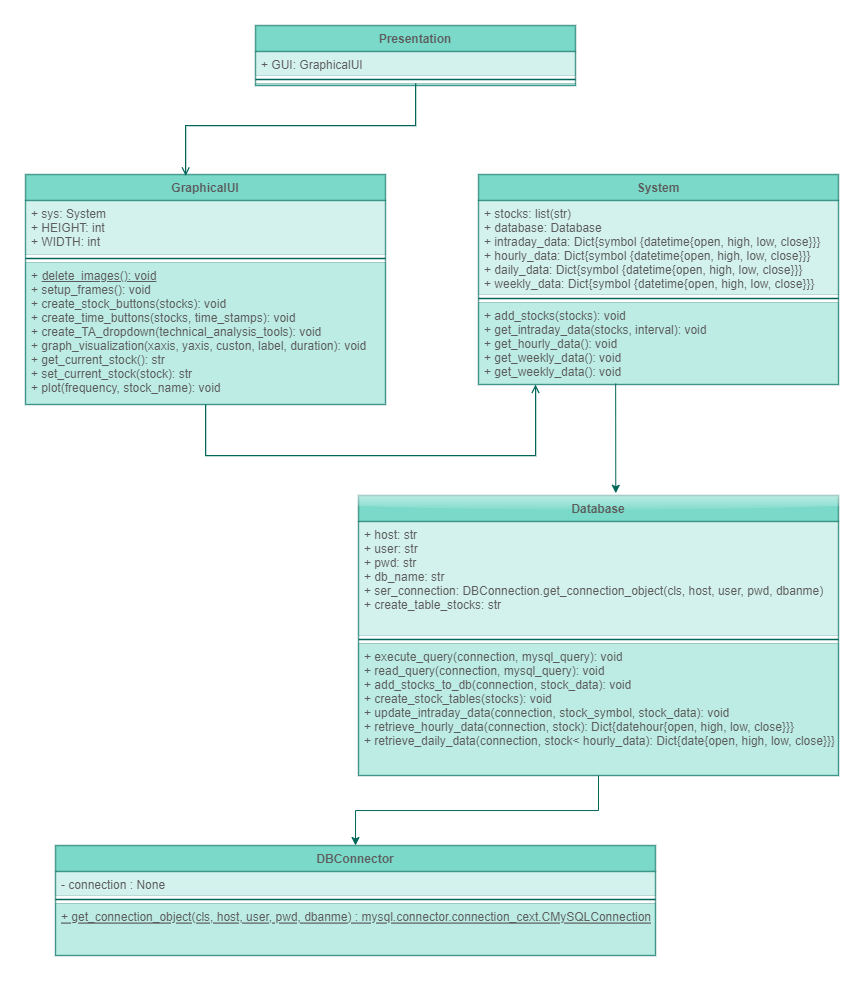

The diagram above was exported from draw.io. Its source (the exported page's mxGraphModel, read from the mxfile embedded in the PNG):
<mxGraphModel dx="769" dy="362" grid="1" gridSize="10" guides="1" tooltips="1" connect="1" arrows="1" fold="1" page="1" pageScale="1" pageWidth="827" pageHeight="1169" math="0" shadow="0">
  <root>
    <mxCell id="WIyWlLk6GJQsqaUBKTNV-0" />
    <mxCell id="WIyWlLk6GJQsqaUBKTNV-1" parent="WIyWlLk6GJQsqaUBKTNV-0" />
    <mxCell id="sgj4w9cjrXDJWicJsKwC-7" value="GraphicalUI" style="swimlane;fontStyle=1;align=center;verticalAlign=top;childLayout=stackLayout;horizontal=1;startSize=26;horizontalStack=0;resizeParent=1;resizeParentMax=0;resizeLast=0;collapsible=1;marginBottom=0;fillColor=#21C0A5;strokeColor=#006658;swimlaneFillColor=default;fillStyle=auto;opacity=60;glass=0;rounded=0;shadow=0;sketch=0;fontColor=#5C5C5C;strokeWidth=1.5;" parent="WIyWlLk6GJQsqaUBKTNV-1" vertex="1">
      <mxGeometry x="10" y="199" width="360" height="230" as="geometry" />
    </mxCell>
    <mxCell id="sgj4w9cjrXDJWicJsKwC-8" value="+ sys: System&#10;+ HEIGHT: int&#10;+ WIDTH: int&#10;" style="text;strokeColor=#006658;fillColor=#21C0A5;align=left;verticalAlign=top;spacingLeft=4;spacingRight=4;overflow=hidden;rotatable=0;points=[[0,0.5],[1,0.5]];portConstraint=eastwest;opacity=20;fontColor=#5C5C5C;" parent="sgj4w9cjrXDJWicJsKwC-7" vertex="1">
      <mxGeometry y="26" width="360" height="54" as="geometry" />
    </mxCell>
    <mxCell id="sgj4w9cjrXDJWicJsKwC-9" value="" style="line;strokeWidth=1.5;fillColor=none;align=left;verticalAlign=middle;spacingTop=-1;spacingLeft=3;spacingRight=3;rotatable=0;labelPosition=right;points=[];portConstraint=eastwest;strokeColor=#006658;fontColor=#5C5C5C;" parent="sgj4w9cjrXDJWicJsKwC-7" vertex="1">
      <mxGeometry y="80" width="360" height="8" as="geometry" />
    </mxCell>
    <mxCell id="sgj4w9cjrXDJWicJsKwC-10" value="+ &#10;+ setup_frames(): void&#10;+ create_stock_buttons(stocks): void&#10;+ create_time_buttons(stocks, time_stamps): void&#10;+ create_TA_dropdown(technical_analysis_tools): void&#10;+ graph_visualization(xaxis, yaxis, custon, label, duration): void&#10;+ get_current_stock(): str&#10;+ set_current_stock(stock): str&#10;+ plot(frequency, stock_name): void" style="text;strokeColor=#006658;fillColor=#21C0A5;align=left;verticalAlign=top;spacingLeft=4;spacingRight=4;overflow=hidden;rotatable=0;points=[[0,0.5],[1,0.5]];portConstraint=eastwest;opacity=30;fontColor=#5C5C5C;fontStyle=0" parent="sgj4w9cjrXDJWicJsKwC-7" vertex="1">
      <mxGeometry y="88" width="360" height="142" as="geometry" />
    </mxCell>
    <mxCell id="sgj4w9cjrXDJWicJsKwC-11" value="System" style="swimlane;fontStyle=1;align=center;verticalAlign=top;childLayout=stackLayout;horizontal=1;startSize=26;horizontalStack=0;resizeParent=1;resizeParentMax=0;resizeLast=0;collapsible=1;marginBottom=0;fillColor=#21C0A5;strokeColor=#006658;swimlaneFillColor=default;fillStyle=auto;opacity=60;glass=0;rounded=0;shadow=0;sketch=0;fontColor=#5C5C5C;strokeWidth=1.5;" parent="WIyWlLk6GJQsqaUBKTNV-1" vertex="1">
      <mxGeometry x="463" y="199" width="360" height="210" as="geometry" />
    </mxCell>
    <mxCell id="sgj4w9cjrXDJWicJsKwC-12" value="+ stocks: list(str)&#10;+ database: Database&#10;+ intraday_data: Dict{symbol {datetime{open, high, low, close}}}&#10;+ hourly_data: Dict{symbol {datetime{open, high, low, close}}}&#10;+ daily_data: Dict{symbol {datetime{open, high, low, close}}}&#10;+ weekly_data: Dict{symbol {datetime{open, high, low, close}}}&#10;" style="text;strokeColor=#006658;fillColor=#21C0A5;align=left;verticalAlign=top;spacingLeft=4;spacingRight=4;overflow=hidden;rotatable=0;points=[[0,0.5],[1,0.5]];portConstraint=eastwest;opacity=20;fontColor=#5C5C5C;" parent="sgj4w9cjrXDJWicJsKwC-11" vertex="1">
      <mxGeometry y="26" width="360" height="94" as="geometry" />
    </mxCell>
    <mxCell id="sgj4w9cjrXDJWicJsKwC-13" value="" style="line;strokeWidth=1.5;fillColor=none;align=left;verticalAlign=middle;spacingTop=-1;spacingLeft=3;spacingRight=3;rotatable=0;labelPosition=right;points=[];portConstraint=eastwest;strokeColor=#006658;fontColor=#5C5C5C;" parent="sgj4w9cjrXDJWicJsKwC-11" vertex="1">
      <mxGeometry y="120" width="360" height="8" as="geometry" />
    </mxCell>
    <mxCell id="sgj4w9cjrXDJWicJsKwC-14" value="+ add_stocks(stocks): void&#10;+ get_intraday_data(stocks, interval): void&#10;+ get_hourly_data(): void&#10;+ get_weekly_data(): void&#10;+ get_weekly_data(): void" style="text;strokeColor=#006658;fillColor=#21C0A5;align=left;verticalAlign=top;spacingLeft=4;spacingRight=4;overflow=hidden;rotatable=0;points=[[0,0.5],[1,0.5]];portConstraint=eastwest;opacity=30;fontColor=#5C5C5C;" parent="sgj4w9cjrXDJWicJsKwC-11" vertex="1">
      <mxGeometry y="128" width="360" height="82" as="geometry" />
    </mxCell>
    <mxCell id="UVV2wELAJj2wudiI5IWj-1" style="edgeStyle=orthogonalEdgeStyle;rounded=0;orthogonalLoop=1;jettySize=auto;html=1;entryX=0.5;entryY=0;entryDx=0;entryDy=0;strokeColor=#006658;fontColor=#5C5C5C;" parent="WIyWlLk6GJQsqaUBKTNV-1" source="sgj4w9cjrXDJWicJsKwC-16" target="J9fxOIItfbgXdiX7-8WD-12" edge="1">
      <mxGeometry relative="1" as="geometry" />
    </mxCell>
    <mxCell id="sgj4w9cjrXDJWicJsKwC-16" value="Database" style="swimlane;fontStyle=1;align=center;verticalAlign=top;childLayout=stackLayout;horizontal=1;startSize=26;horizontalStack=0;resizeParent=1;resizeParentMax=0;resizeLast=0;collapsible=1;marginBottom=0;fillColor=#21C0A5;strokeColor=#006658;swimlaneFillColor=default;fillStyle=auto;opacity=60;glass=1;rounded=0;shadow=0;sketch=0;fontColor=#5C5C5C;strokeWidth=1.5;" parent="WIyWlLk6GJQsqaUBKTNV-1" vertex="1">
      <mxGeometry x="343" y="520" width="480" height="280" as="geometry" />
    </mxCell>
    <mxCell id="sgj4w9cjrXDJWicJsKwC-17" value="+ host: str&#10;+ user: str&#10;+ pwd: str&#10;+ db_name: str&#10;+ ser_connection: DBConnection.get_connection_object(cls, host, user, pwd, dbanme)&#10;+ create_table_stocks: str&#10;" style="text;strokeColor=#006658;fillColor=#21C0A5;align=left;verticalAlign=top;spacingLeft=4;spacingRight=4;overflow=hidden;rotatable=0;points=[[0,0.5],[1,0.5]];portConstraint=eastwest;opacity=20;fontColor=#5C5C5C;" parent="sgj4w9cjrXDJWicJsKwC-16" vertex="1">
      <mxGeometry y="26" width="480" height="114" as="geometry" />
    </mxCell>
    <mxCell id="sgj4w9cjrXDJWicJsKwC-18" value="" style="line;strokeWidth=1.5;fillColor=none;align=left;verticalAlign=middle;spacingTop=-1;spacingLeft=3;spacingRight=3;rotatable=0;labelPosition=right;points=[];portConstraint=eastwest;strokeColor=#006658;fontColor=#5C5C5C;" parent="sgj4w9cjrXDJWicJsKwC-16" vertex="1">
      <mxGeometry y="140" width="480" height="8" as="geometry" />
    </mxCell>
    <mxCell id="sgj4w9cjrXDJWicJsKwC-19" value="+ execute_query(connection, mysql_query): void&#10;+ read_query(connection, mysql_query): void&#10;+ add_stocks_to_db(connection, stock_data): void&#10;+ create_stock_tables(stocks): void&#10;+ update_intraday_data(connection, stock_symbol, stock_data): void&#10;+ retrieve_hourly_data(connection, stock): Dict{datehour{open, high, low, close}}}&#10;+ retrieve_daily_data(connection, stock&lt; hourly_data): Dict{date{open, high, low, close}}}" style="text;strokeColor=#006658;fillColor=#21C0A5;align=left;verticalAlign=top;spacingLeft=4;spacingRight=4;overflow=hidden;rotatable=0;points=[[0,0.5],[1,0.5]];portConstraint=eastwest;opacity=30;fontColor=#5C5C5C;" parent="sgj4w9cjrXDJWicJsKwC-16" vertex="1">
      <mxGeometry y="148" width="480" height="132" as="geometry" />
    </mxCell>
    <mxCell id="sgj4w9cjrXDJWicJsKwC-28" value="Presentation" style="swimlane;fontStyle=1;align=center;verticalAlign=top;childLayout=stackLayout;horizontal=1;startSize=26;horizontalStack=0;resizeParent=1;resizeParentMax=0;resizeLast=0;collapsible=1;marginBottom=0;fillColor=#21C0A5;strokeColor=#006658;swimlaneFillColor=default;fillStyle=auto;opacity=60;glass=0;rounded=0;shadow=0;sketch=0;fontColor=#5C5C5C;strokeWidth=1.5;" parent="WIyWlLk6GJQsqaUBKTNV-1" vertex="1">
      <mxGeometry x="240" y="50" width="320" height="60" as="geometry" />
    </mxCell>
    <mxCell id="sgj4w9cjrXDJWicJsKwC-29" value="+ GUI: GraphicalUI" style="text;strokeColor=#006658;fillColor=#21C0A5;align=left;verticalAlign=top;spacingLeft=4;spacingRight=4;overflow=hidden;rotatable=0;points=[[0,0.5],[1,0.5]];portConstraint=eastwest;opacity=20;fontColor=#5C5C5C;" parent="sgj4w9cjrXDJWicJsKwC-28" vertex="1">
      <mxGeometry y="26" width="320" height="24" as="geometry" />
    </mxCell>
    <mxCell id="sgj4w9cjrXDJWicJsKwC-30" value="" style="line;strokeWidth=1.5;fillColor=none;align=left;verticalAlign=middle;spacingTop=-1;spacingLeft=3;spacingRight=3;rotatable=0;labelPosition=right;points=[];portConstraint=eastwest;strokeColor=#006658;fontColor=#5C5C5C;" parent="sgj4w9cjrXDJWicJsKwC-28" vertex="1">
      <mxGeometry y="50" width="320" height="8" as="geometry" />
    </mxCell>
    <mxCell id="sgj4w9cjrXDJWicJsKwC-31" value="" style="text;strokeColor=#006658;fillColor=#21C0A5;align=left;verticalAlign=top;spacingLeft=4;spacingRight=4;overflow=hidden;rotatable=0;points=[[0,0.5],[1,0.5]];portConstraint=eastwest;opacity=30;fontColor=#5C5C5C;" parent="sgj4w9cjrXDJWicJsKwC-28" vertex="1">
      <mxGeometry y="58" width="320" height="2" as="geometry" />
    </mxCell>
    <mxCell id="sgj4w9cjrXDJWicJsKwC-32" style="edgeStyle=orthogonalEdgeStyle;rounded=0;orthogonalLoop=1;jettySize=auto;html=1;strokeColor=#006658;strokeWidth=1.25;fontColor=#5C5C5C;endArrow=open;endFill=0;fillColor=#21C0A5;entryX=0.445;entryY=0.006;entryDx=0;entryDy=0;entryPerimeter=0;" parent="WIyWlLk6GJQsqaUBKTNV-1" source="sgj4w9cjrXDJWicJsKwC-30" target="sgj4w9cjrXDJWicJsKwC-7" edge="1">
      <mxGeometry relative="1" as="geometry">
        <Array as="points">
          <mxPoint x="400" y="150" />
          <mxPoint x="170" y="150" />
        </Array>
        <mxPoint x="70" y="200" as="targetPoint" />
      </mxGeometry>
    </mxCell>
    <mxCell id="sgj4w9cjrXDJWicJsKwC-33" style="edgeStyle=orthogonalEdgeStyle;rounded=0;orthogonalLoop=1;jettySize=auto;html=1;strokeColor=#006658;strokeWidth=1.25;fontColor=#5C5C5C;endArrow=open;endFill=0;fillColor=#21C0A5;" parent="WIyWlLk6GJQsqaUBKTNV-1" edge="1">
      <mxGeometry relative="1" as="geometry">
        <Array as="points">
          <mxPoint x="190" y="480" />
          <mxPoint x="520" y="480" />
        </Array>
        <mxPoint x="190" y="429" as="sourcePoint" />
        <mxPoint x="520" y="409" as="targetPoint" />
      </mxGeometry>
    </mxCell>
    <mxCell id="J9fxOIItfbgXdiX7-8WD-12" value="DBConnector" style="swimlane;fontStyle=1;align=center;verticalAlign=top;childLayout=stackLayout;horizontal=1;startSize=26;horizontalStack=0;resizeParent=1;resizeParentMax=0;resizeLast=0;collapsible=1;marginBottom=0;fillColor=#21C0A5;strokeColor=#006658;swimlaneFillColor=default;fillStyle=auto;opacity=60;glass=0;rounded=0;shadow=0;sketch=0;fontColor=#5C5C5C;strokeWidth=1.5;" parent="WIyWlLk6GJQsqaUBKTNV-1" vertex="1">
      <mxGeometry x="40" y="870" width="600" height="110" as="geometry" />
    </mxCell>
    <mxCell id="J9fxOIItfbgXdiX7-8WD-13" value="- connection : None&#10;" style="text;strokeColor=#006658;fillColor=#21C0A5;align=left;verticalAlign=top;spacingLeft=4;spacingRight=4;overflow=hidden;rotatable=0;points=[[0,0.5],[1,0.5]];portConstraint=eastwest;opacity=20;fontColor=#5C5C5C;" parent="J9fxOIItfbgXdiX7-8WD-12" vertex="1">
      <mxGeometry y="26" width="600" height="24" as="geometry" />
    </mxCell>
    <mxCell id="J9fxOIItfbgXdiX7-8WD-14" value="" style="line;strokeWidth=1.5;fillColor=none;align=left;verticalAlign=middle;spacingTop=-1;spacingLeft=3;spacingRight=3;rotatable=0;labelPosition=right;points=[];portConstraint=eastwest;strokeColor=#006658;fontColor=#5C5C5C;" parent="J9fxOIItfbgXdiX7-8WD-12" vertex="1">
      <mxGeometry y="50" width="600" height="8" as="geometry" />
    </mxCell>
    <mxCell id="J9fxOIItfbgXdiX7-8WD-15" value="+ get_connection_object(cls, host, user, pwd, dbanme) : mysql.connector.connection_cext.CMySQLConnection" style="text;strokeColor=#006658;fillColor=#21C0A5;align=left;verticalAlign=top;spacingLeft=4;spacingRight=4;overflow=hidden;rotatable=0;points=[[0,0.5],[1,0.5]];portConstraint=eastwest;opacity=30;fontColor=#5C5C5C;fontStyle=4" parent="J9fxOIItfbgXdiX7-8WD-12" vertex="1">
      <mxGeometry y="58" width="600" height="52" as="geometry" />
    </mxCell>
    <mxCell id="RWbuZ3Oyx9uO6UiPEMV0-0" value="" style="endArrow=classic;html=1;rounded=0;entryX=0.536;entryY=-0.008;entryDx=0;entryDy=0;entryPerimeter=0;exitX=0.381;exitY=0.988;exitDx=0;exitDy=0;exitPerimeter=0;strokeColor=#006658;fontColor=#5C5C5C;" edge="1" parent="WIyWlLk6GJQsqaUBKTNV-1" source="sgj4w9cjrXDJWicJsKwC-14" target="sgj4w9cjrXDJWicJsKwC-16">
      <mxGeometry width="50" height="50" relative="1" as="geometry">
        <mxPoint x="510" y="520" as="sourcePoint" />
        <mxPoint x="560" y="470" as="targetPoint" />
      </mxGeometry>
    </mxCell>
    <mxCell id="RWbuZ3Oyx9uO6UiPEMV0-1" value="delete_images(): void" style="text;html=1;strokeColor=none;fillColor=none;align=center;verticalAlign=middle;whiteSpace=wrap;rounded=0;fontColor=#5C5C5C;fontStyle=4" vertex="1" parent="WIyWlLk6GJQsqaUBKTNV-1">
      <mxGeometry x="14" y="291" width="140" height="20" as="geometry" />
    </mxCell>
  </root>
</mxGraphModel>